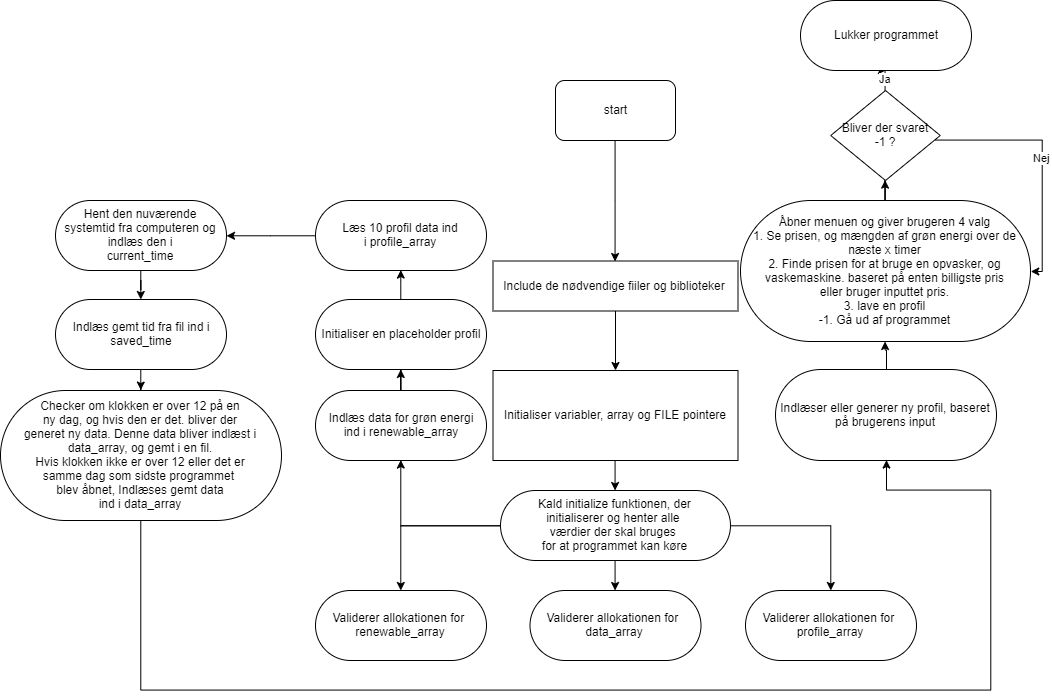

The diagram above was exported from draw.io. Its source (the exported page's mxGraphModel, read from the mxfile embedded in the PNG):
<mxGraphModel dx="2374" dy="1019" grid="1" gridSize="10" guides="1" tooltips="1" connect="1" arrows="1" fold="1" page="1" pageScale="1" pageWidth="3300" pageHeight="4681" math="0" shadow="0">
  <root>
    <mxCell id="0" />
    <mxCell id="1" parent="0" />
    <mxCell id="2" style="edgeStyle=orthogonalEdgeStyle;rounded=0;orthogonalLoop=1;jettySize=auto;html=1;entryX=0.5;entryY=0;entryDx=0;entryDy=0;" edge="1" source="3" target="10" parent="1">
      <mxGeometry relative="1" as="geometry" />
    </mxCell>
    <mxCell id="3" value="start" style="rounded=1;whiteSpace=wrap;html=1;" vertex="1" parent="1">
      <mxGeometry x="665" y="940" width="120" height="60" as="geometry" />
    </mxCell>
    <mxCell id="4" style="edgeStyle=orthogonalEdgeStyle;rounded=0;orthogonalLoop=1;jettySize=auto;html=1;" edge="1" source="8" target="14" parent="1">
      <mxGeometry relative="1" as="geometry" />
    </mxCell>
    <mxCell id="5" style="edgeStyle=orthogonalEdgeStyle;rounded=0;orthogonalLoop=1;jettySize=auto;html=1;" edge="1" source="8" target="15" parent="1">
      <mxGeometry relative="1" as="geometry" />
    </mxCell>
    <mxCell id="6" style="edgeStyle=orthogonalEdgeStyle;rounded=0;orthogonalLoop=1;jettySize=auto;html=1;" edge="1" source="8" target="13" parent="1">
      <mxGeometry relative="1" as="geometry" />
    </mxCell>
    <mxCell id="7" style="edgeStyle=orthogonalEdgeStyle;rounded=0;orthogonalLoop=1;jettySize=auto;html=1;entryX=0.5;entryY=1;entryDx=0;entryDy=0;" edge="1" source="8" target="17" parent="1">
      <mxGeometry relative="1" as="geometry" />
    </mxCell>
    <mxCell id="8" value="Kald initialize funktionen, der&lt;br&gt;initialiserer og henter alle&amp;nbsp;&lt;br&gt;værdier der skal bruges&amp;nbsp;&lt;br&gt;for at programmet kan køre" style="rounded=1;whiteSpace=wrap;html=1;arcSize=50;" vertex="1" parent="1">
      <mxGeometry x="610" y="1350" width="230" height="70" as="geometry" />
    </mxCell>
    <mxCell id="9" value="" style="edgeStyle=orthogonalEdgeStyle;rounded=0;orthogonalLoop=1;jettySize=auto;html=1;" edge="1" source="10" target="12" parent="1">
      <mxGeometry relative="1" as="geometry" />
    </mxCell>
    <mxCell id="10" value="Include de nødvendige fiiler og biblioteker" style="rounded=0;whiteSpace=wrap;html=1;" vertex="1" parent="1">
      <mxGeometry x="602.5" y="1120.5" width="245" height="50" as="geometry" />
    </mxCell>
    <mxCell id="11" style="edgeStyle=orthogonalEdgeStyle;rounded=0;orthogonalLoop=1;jettySize=auto;html=1;" edge="1" source="12" target="8" parent="1">
      <mxGeometry relative="1" as="geometry" />
    </mxCell>
    <mxCell id="12" value="Initialiser variabler, array og FILE pointere" style="rounded=0;whiteSpace=wrap;html=1;" vertex="1" parent="1">
      <mxGeometry x="602.5" y="1230" width="245" height="90" as="geometry" />
    </mxCell>
    <mxCell id="13" value="Validerer allokationen for&amp;nbsp;&lt;br&gt;profile_array" style="rounded=1;whiteSpace=wrap;html=1;arcSize=50;" vertex="1" parent="1">
      <mxGeometry x="855" y="1450" width="171" height="70" as="geometry" />
    </mxCell>
    <mxCell id="14" value="Validerer allokationen for&amp;nbsp;&lt;br&gt;data_array" style="rounded=1;whiteSpace=wrap;html=1;arcSize=50;" vertex="1" parent="1">
      <mxGeometry x="639.5" y="1450" width="171" height="70" as="geometry" />
    </mxCell>
    <mxCell id="15" value="Validerer allokationen for&amp;nbsp;&lt;br&gt;renewable_array" style="rounded=1;whiteSpace=wrap;html=1;arcSize=50;" vertex="1" parent="1">
      <mxGeometry x="425" y="1450" width="171" height="70" as="geometry" />
    </mxCell>
    <mxCell id="16" value="" style="edgeStyle=orthogonalEdgeStyle;rounded=0;orthogonalLoop=1;jettySize=auto;html=1;" edge="1" source="17" target="19" parent="1">
      <mxGeometry relative="1" as="geometry" />
    </mxCell>
    <mxCell id="17" value="Indlæs data for grøn energi&lt;br&gt;ind i renewable_array" style="rounded=1;whiteSpace=wrap;html=1;arcSize=50;" vertex="1" parent="1">
      <mxGeometry x="425" y="1250" width="171" height="70" as="geometry" />
    </mxCell>
    <mxCell id="18" style="edgeStyle=orthogonalEdgeStyle;rounded=0;orthogonalLoop=1;jettySize=auto;html=1;entryX=0.5;entryY=1;entryDx=0;entryDy=0;" edge="1" source="19" target="21" parent="1">
      <mxGeometry relative="1" as="geometry" />
    </mxCell>
    <mxCell id="19" value="Initialiser en placeholder profil" style="rounded=1;whiteSpace=wrap;html=1;arcSize=50;" vertex="1" parent="1">
      <mxGeometry x="425" y="1159" width="171" height="70" as="geometry" />
    </mxCell>
    <mxCell id="20" style="edgeStyle=orthogonalEdgeStyle;rounded=0;orthogonalLoop=1;jettySize=auto;html=1;entryX=1;entryY=0.5;entryDx=0;entryDy=0;" edge="1" source="21" target="23" parent="1">
      <mxGeometry relative="1" as="geometry" />
    </mxCell>
    <mxCell id="21" value="Læs 10 profil data ind&lt;br&gt;i profile_array" style="rounded=1;whiteSpace=wrap;html=1;arcSize=50;" vertex="1" parent="1">
      <mxGeometry x="425" y="1060" width="171" height="70" as="geometry" />
    </mxCell>
    <mxCell id="22" style="edgeStyle=orthogonalEdgeStyle;rounded=0;orthogonalLoop=1;jettySize=auto;html=1;" edge="1" source="23" target="25" parent="1">
      <mxGeometry relative="1" as="geometry" />
    </mxCell>
    <mxCell id="23" value="Hent den nuværende&lt;br&gt;systemtid fra computeren og indlæs den i&lt;br&gt;current_time" style="rounded=1;whiteSpace=wrap;html=1;arcSize=50;" vertex="1" parent="1">
      <mxGeometry x="165" y="1060" width="171" height="70" as="geometry" />
    </mxCell>
    <mxCell id="24" style="edgeStyle=orthogonalEdgeStyle;rounded=0;orthogonalLoop=1;jettySize=auto;html=1;entryX=0.5;entryY=0;entryDx=0;entryDy=0;" edge="1" source="25" target="27" parent="1">
      <mxGeometry relative="1" as="geometry" />
    </mxCell>
    <mxCell id="25" value="Indlæs gemt tid fra fil ind i&lt;br&gt;saved_time" style="rounded=1;whiteSpace=wrap;html=1;arcSize=50;" vertex="1" parent="1">
      <mxGeometry x="165" y="1159" width="171" height="70" as="geometry" />
    </mxCell>
    <mxCell id="26" style="edgeStyle=orthogonalEdgeStyle;rounded=0;orthogonalLoop=1;jettySize=auto;html=1;entryX=0.5;entryY=1;entryDx=0;entryDy=0;" edge="1" source="27" target="29" parent="1">
      <mxGeometry relative="1" as="geometry">
        <Array as="points">
          <mxPoint x="251" y="1550" />
          <mxPoint x="1100" y="1550" />
          <mxPoint x="1100" y="1350" />
          <mxPoint x="996" y="1350" />
        </Array>
      </mxGeometry>
    </mxCell>
    <mxCell id="27" value="Checker om klokken er over 12 på en&lt;br&gt;ny dag, og hvis den er det. bliver der&lt;br&gt;generet ny data. Denne data bliver indlæst i data_array, og gemt i en fil.&lt;br&gt;Hvis klokken ikke er over 12 eller det er&lt;br&gt;samme dag som sidste programmet&amp;nbsp;&lt;br&gt;blev åbnet, Indlæses gemt data&lt;br&gt;ind i data_array" style="rounded=1;whiteSpace=wrap;html=1;arcSize=50;" vertex="1" parent="1">
      <mxGeometry x="110" y="1250" width="281" height="130" as="geometry" />
    </mxCell>
    <mxCell id="28" value="" style="edgeStyle=orthogonalEdgeStyle;rounded=0;orthogonalLoop=1;jettySize=auto;html=1;" edge="1" source="29" target="31" parent="1">
      <mxGeometry relative="1" as="geometry" />
    </mxCell>
    <mxCell id="29" value="Indlæser eller generer ny profil, baseret&lt;br&gt;på brugerens input" style="rounded=1;whiteSpace=wrap;html=1;arcSize=50;" vertex="1" parent="1">
      <mxGeometry x="885" y="1229" width="221" height="91" as="geometry" />
    </mxCell>
    <mxCell id="30" style="edgeStyle=orthogonalEdgeStyle;rounded=0;orthogonalLoop=1;jettySize=auto;html=1;" edge="1" source="31" target="34" parent="1">
      <mxGeometry relative="1" as="geometry" />
    </mxCell>
    <mxCell id="31" value="Åbner menuen og giver brugeren 4 valg&lt;br&gt;1. Se prisen, og mængden af grøn energi over de næste x timer&lt;br&gt;2. Finde prisen for at bruge en opvasker, og vaskemaskine. baseret på enten billigste pris&lt;br&gt;eller bruger inputtet pris.&lt;br&gt;3. lave en profil&lt;br&gt;-1. Gå ud af programmet" style="rounded=1;whiteSpace=wrap;html=1;arcSize=50;" vertex="1" parent="1">
      <mxGeometry x="850" y="1060" width="290" height="141" as="geometry" />
    </mxCell>
    <mxCell id="32" value="Nej" style="edgeStyle=orthogonalEdgeStyle;rounded=0;orthogonalLoop=1;jettySize=auto;html=1;entryX=1;entryY=0.5;entryDx=0;entryDy=0;" edge="1" source="34" target="31" parent="1">
      <mxGeometry relative="1" as="geometry">
        <Array as="points">
          <mxPoint x="1151" y="1000" />
          <mxPoint x="1151" y="1131" />
        </Array>
      </mxGeometry>
    </mxCell>
    <mxCell id="33" value="Ja" style="edgeStyle=orthogonalEdgeStyle;rounded=0;orthogonalLoop=1;jettySize=auto;html=1;entryX=0.5;entryY=1;entryDx=0;entryDy=0;" edge="1" source="34" target="35" parent="1">
      <mxGeometry relative="1" as="geometry" />
    </mxCell>
    <mxCell id="34" value="Bliver der svaret&lt;br&gt;-1 ?" style="rhombus;whiteSpace=wrap;html=1;" vertex="1" parent="1">
      <mxGeometry x="940.25" y="950" width="109.5" height="90" as="geometry" />
    </mxCell>
    <mxCell id="35" value="Lukker programmet" style="rounded=1;whiteSpace=wrap;html=1;arcSize=50;" vertex="1" parent="1">
      <mxGeometry x="910" y="860" width="171" height="70" as="geometry" />
    </mxCell>
  </root>
</mxGraphModel>